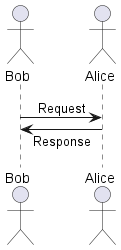

The diagram above was rendered by PlantUML. Its source (embedded in the PNG):
@startuml

skinparam sequenceMessageAlign center
skinparam responseMessageBelowArrow true

actor Bob
' actor Jack1
' actor Jack2
actor Alice

Bob -> Alice: Request
Bob <- Alice: Response

@enduml